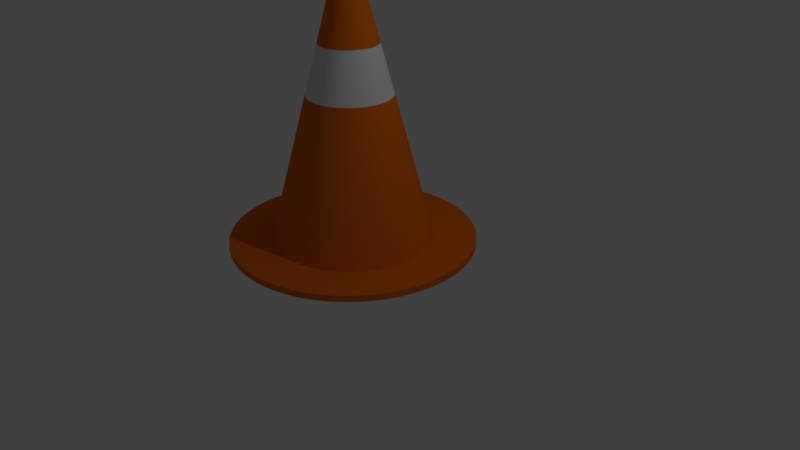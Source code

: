 # Source: Traffic_cone.blend  (saved by Blender 2.79.0; exported with 4.5.12 LTS)
import bpy
from mathutils import Matrix  # noqa: F401  (used for matrix-valued properties, if any)

bpy.ops.wm.read_factory_settings(use_empty=True)
scene = bpy.context.scene
scene.name = 'Scene'

# ---- collections
col_collection_1 = bpy.data.collections.new('Collection 1'); scene.collection.children.link(col_collection_1)

# ---- materials (node trees are filled in below, after node groups)
mat_coneorange = bpy.data.materials.new('Coneorange')
mat_coneorange.alpha_threshold = 0.0
mat_coneorange.use_transparent_shadow = False
mat_coneorange.diffuse_color = (0.8, 0.1595, 0.008557, 1.0)
mat_coneorange.roughness = 0.5
mat_white = bpy.data.materials.new('white')
mat_white.alpha_threshold = 0.0
mat_white.use_transparent_shadow = False
mat_white.roughness = 0.5

# ---- material node trees

# ---- world
world_world = bpy.data.worlds.new('World'); scene.world = world_world
world_world.color = (0.05088, 0.05088, 0.05088)
world_world.use_sun_shadow = False
world_world.sun_shadow_jitter_overblur = 0.0
world_world.cycles.sampling_method = 'MANUAL'

# ---- cameras
cam_camera = bpy.data.cameras.new('Camera')
cam_camera.clip_end = 100.0
cam_camera.lens = 35.0
cam_camera.sensor_width = 32.0
cam_camera.sensor_height = 18.0
cam_camera.ortho_scale = 7.314
cam_camera.dof.focus_distance = 0.0
cam_camera.dof.aperture_fstop = 128.0

# ---- lights
light_lamp = bpy.data.lights.new('Lamp', 'POINT')
light_lamp.transmission_factor = 0.0
light_lamp.cutoff_distance = 30.0
light_lamp.energy = 100.0
light_lamp.shadow_buffer_clip_start = 1.001
light_lamp.shadow_soft_size = 0.1
light_lamp.shadow_maximum_resolution = 0.006
light_lamp.use_absolute_resolution = True

# ---- meshes
me_cone = bpy.data.meshes.new('Cone')
me_cone.from_pydata([(0.0, 1.0, -1.5), (0.0, 0.2, 1.5), (0.06976, 0.9976, -1.5), (0.01395, 0.1995, 1.5), (0.1392, 0.9903, -1.5), (0.02783, 0.1981, 1.5), (0.2079, 0.9781, -1.5), (0.04158, 0.1956, 1.5), (0.2756, 0.9613, -1.5), (0.05513, 0.1923, 1.5), (0.342, 0.9397, -1.5), (0.0684, 0.1879, 1.5), (0.4067, 0.9135, -1.5), (0.08135, 0.1827, 1.5), (0.4695, 0.8829, -1.5), (0.09389, 0.1766, 1.5), (0.5299, 0.848, -1.5), (0.106, 0.1696, 1.5), (0.5878, 0.809, -1.5), (0.1176, 0.1618, 1.5), (0.6428, 0.766, -1.5), (0.1286, 0.1532, 1.5), (0.6947, 0.7193, -1.5), (0.1389, 0.1439, 1.5), (0.7431, 0.6691, -1.5), (0.1486, 0.1338, 1.5), (0.788, 0.6157, -1.5), (0.1576, 0.1231, 1.5), (0.829, 0.5592, -1.5), (0.1658, 0.1118, 1.5), (0.866, 0.5, -1.5), (0.1732, 0.1, 1.5), (0.8988, 0.4384, -1.5), (0.1798, 0.08767, 1.5), (0.9272, 0.3746, -1.5), (0.1854, 0.07492, 1.5), (0.9511, 0.309, -1.5), (0.1902, 0.0618, 1.5), (0.9703, 0.2419, -1.5), (0.1941, 0.04838, 1.5), (0.9848, 0.1736, -1.5), (0.197, 0.03473, 1.5), (0.9945, 0.1045, -1.5), (0.1989, 0.02091, 1.5), (0.9994, 0.0349, -1.5), (0.1999, 0.00698, 1.5), (0.9994, -0.0349, -1.5), (0.1999, -0.00698, 1.5), (0.9945, -0.1045, -1.5), (0.1989, -0.02091, 1.5), (0.9848, -0.1736, -1.5), (0.197, -0.03473, 1.5), (0.9703, -0.2419, -1.5), (0.1941, -0.04838, 1.5), (0.9511, -0.309, -1.5), (0.1902, -0.0618, 1.5), (0.9272, -0.3746, -1.5), (0.1854, -0.07492, 1.5), (0.8988, -0.4384, -1.5), (0.1798, -0.08767, 1.5), (0.866, -0.5, -1.5), (0.1732, -0.1, 1.5), (0.829, -0.5592, -1.5), (0.1658, -0.1118, 1.5), (0.788, -0.6157, -1.5), (0.1576, -0.1231, 1.5), (0.7431, -0.6691, -1.5), (0.1486, -0.1338, 1.5), (0.6947, -0.7193, -1.5), (0.1389, -0.1439, 1.5), (0.6428, -0.766, -1.5), (0.1286, -0.1532, 1.5), (0.5878, -0.809, -1.5), (0.1176, -0.1618, 1.5), (0.5299, -0.848, -1.5), (0.106, -0.1696, 1.5), (0.4695, -0.8829, -1.5), (0.09389, -0.1766, 1.5), (0.4067, -0.9135, -1.5), (0.08135, -0.1827, 1.5), (0.342, -0.9397, -1.5), (0.0684, -0.1879, 1.5), (0.2756, -0.9613, -1.5), (0.05513, -0.1923, 1.5), (0.2079, -0.9781, -1.5), (0.04158, -0.1956, 1.5), (0.1392, -0.9903, -1.5), (0.02783, -0.1981, 1.5), (0.06976, -0.9976, -1.5), (0.01395, -0.1995, 1.5), (-1.041e-06, -1.0, -1.5), (-2.082e-07, -0.2, 1.5), (-0.06976, -0.9976, -1.5), (-0.01395, -0.1995, 1.5), (-0.1392, -0.9903, -1.5), (-0.02783, -0.1981, 1.5), (-0.2079, -0.9781, -1.5), (-0.04158, -0.1956, 1.5), (-0.2756, -0.9613, -1.5), (-0.05513, -0.1923, 1.5), (-0.342, -0.9397, -1.5), (-0.0684, -0.1879, 1.5), (-0.4067, -0.9135, -1.5), (-0.08135, -0.1827, 1.5), (-0.4695, -0.8829, -1.5), (-0.09389, -0.1766, 1.5), (-0.5299, -0.848, -1.5), (-0.106, -0.1696, 1.5), (-0.5878, -0.809, -1.5), (-0.1176, -0.1618, 1.5), (-0.6428, -0.766, -1.5), (-0.1286, -0.1532, 1.5), (-0.6947, -0.7193, -1.5), (-0.1389, -0.1439, 1.5), (-0.7431, -0.6691, -1.5), (-0.1486, -0.1338, 1.5), (-0.788, -0.6157, -1.5), (-0.1576, -0.1231, 1.5), (-0.829, -0.5592, -1.5), (-0.1658, -0.1118, 1.5), (-0.866, -0.5, -1.5), (-0.1732, -0.1, 1.5), (-0.8988, -0.4384, -1.5), (-0.1798, -0.08767, 1.5), (-0.9272, -0.3746, -1.5), (-0.1854, -0.07492, 1.5), (-0.9511, -0.309, -1.5), (-0.1902, -0.0618, 1.5), (-0.9703, -0.2419, -1.5), (-0.1941, -0.04838, 1.5), (-0.9848, -0.1736, -1.5), (-0.197, -0.03473, 1.5), (-0.9945, -0.1045, -1.5), (-0.1989, -0.02091, 1.5), (-0.9994, -0.0349, -1.5), (-0.1999, -0.006979, 1.5), (-0.9994, 0.0349, -1.5), (-0.1999, 0.00698, 1.5), (-0.9945, 0.1045, -1.5), (-0.1989, 0.02091, 1.5), (-0.9848, 0.1737, -1.5), (-0.197, 0.03473, 1.5), (-0.9703, 0.2419, -1.5), (-0.1941, 0.04838, 1.5), (-0.9511, 0.309, -1.5), (-0.1902, 0.0618, 1.5), (-0.9272, 0.3746, -1.5), (-0.1854, 0.07492, 1.5), (-0.8988, 0.4384, -1.5), (-0.1798, 0.08767, 1.5), (-0.866, 0.5, -1.5), (-0.1732, 0.1, 1.5), (-0.829, 0.5592, -1.5), (-0.1658, 0.1118, 1.5), (-0.788, 0.6157, -1.5), (-0.1576, 0.1231, 1.5), (-0.7431, 0.6691, -1.5), (-0.1486, 0.1338, 1.5), (-0.6947, 0.7193, -1.5), (-0.1389, 0.1439, 1.5), (-0.6428, 0.766, -1.5), (-0.1286, 0.1532, 1.5), (-0.5878, 0.809, -1.5), (-0.1176, 0.1618, 1.5), (-0.5299, 0.8481, -1.5), (-0.106, 0.1696, 1.5), (-0.4695, 0.8829, -1.5), (-0.09389, 0.1766, 1.5), (-0.4067, 0.9135, -1.5), (-0.08135, 0.1827, 1.5), (-0.342, 0.9397, -1.5), (-0.0684, 0.1879, 1.5), (-0.2756, 0.9613, -1.5), (-0.05513, 0.1923, 1.5), (-0.2079, 0.9781, -1.5), (-0.04158, 0.1956, 1.5), (-0.1392, 0.9903, -1.5), (-0.02783, 0.1981, 1.5), (-0.06975, 0.9976, -1.5), (-0.01395, 0.1995, 1.5), (0.0, 0.84, -0.9), (0.0, 0.68, -0.3), (0.0, 0.52, 0.3), (0.0, 0.36, 0.9), (0.02511, 0.3591, 0.9), (0.03627, 0.5187, 0.3), (0.04743, 0.6783, -0.3), (0.0586, 0.838, -0.9), (0.0501, 0.3565, 0.9), (0.07237, 0.5149, 0.3), (0.09464, 0.6734, -0.3), (0.1169, 0.8318, -0.9), (0.07485, 0.3521, 0.9), (0.1081, 0.5086, 0.3), (0.1414, 0.6651, -0.3), (0.1746, 0.8216, -0.9), (0.09923, 0.3461, 0.9), (0.1433, 0.4999, 0.3), (0.1874, 0.6537, -0.3), (0.2315, 0.8075, -0.9), (0.1231, 0.3383, 0.9), (0.1779, 0.4886, 0.3), (0.2326, 0.639, -0.3), (0.2873, 0.7893, -0.9), (0.1464, 0.3289, 0.9), (0.2115, 0.475, 0.3), (0.2766, 0.6212, -0.3), (0.3417, 0.7674, -0.9), (0.169, 0.3179, 0.9), (0.2441, 0.4591, 0.3), (0.3192, 0.6004, -0.3), (0.3944, 0.7417, -0.9), (0.1908, 0.3053, 0.9), (0.2756, 0.441, 0.3), (0.3603, 0.5767, -0.3), (0.4451, 0.7124, -0.9), (0.2116, 0.2912, 0.9), (0.3056, 0.4207, 0.3), (0.3997, 0.5501, -0.3), (0.4937, 0.6796, -0.9), (0.2314, 0.2758, 0.9), (0.3342, 0.3983, 0.3), (0.4371, 0.5209, -0.3), (0.5399, 0.6435, -0.9), (0.2501, 0.259, 0.9), (0.3612, 0.3741, 0.3), (0.4724, 0.4892, -0.3), (0.5835, 0.6042, -0.9), (0.2675, 0.2409, 0.9), (0.3864, 0.3479, 0.3), (0.5053, 0.455, -0.3), (0.6242, 0.5621, -0.9), (0.2837, 0.2216, 0.9), (0.4098, 0.3201, 0.3), (0.5358, 0.4186, -0.3), (0.6619, 0.5172, -0.9), (0.2985, 0.2013, 0.9), (0.4311, 0.2908, 0.3), (0.5637, 0.3803, -0.3), (0.6964, 0.4697, -0.9), (0.3118, 0.18, 0.9), (0.4503, 0.26, 0.3), (0.5889, 0.34, -0.3), (0.7275, 0.42, -0.9), (0.3236, 0.1578, 0.9), (0.4674, 0.228, 0.3), (0.6112, 0.2981, -0.3), (0.755, 0.3682, -0.9), (0.3338, 0.1349, 0.9), (0.4821, 0.1948, 0.3), (0.6305, 0.2547, -0.3), (0.7788, 0.3147, -0.9), (0.3424, 0.1112, 0.9), (0.4945, 0.1607, 0.3), (0.6467, 0.2101, -0.3), (0.7989, 0.2596, -0.9), (0.3493, 0.08709, 0.9), (0.5046, 0.1258, 0.3), (0.6598, 0.1645, -0.3), (0.815, 0.2032, -0.9), (0.3545, 0.06251, 0.9), (0.5121, 0.0903, 0.3), (0.6697, 0.1181, -0.3), (0.8272, 0.1459, -0.9), (0.358, 0.03763, 0.9), (0.5172, 0.05435, 0.3), (0.6763, 0.07108, -0.3), (0.8354, 0.0878, -0.9), (0.3598, 0.01256, 0.9), (0.5197, 0.01815, 0.3), (0.6796, 0.02373, -0.3), (0.8395, 0.02932, -0.9), (0.3598, -0.01256, 0.9), (0.5197, -0.01815, 0.3), (0.6796, -0.02373, -0.3), (0.8395, -0.02932, -0.9), (0.358, -0.03763, 0.9), (0.5172, -0.05435, 0.3), (0.6763, -0.07108, -0.3), (0.8354, -0.0878, -0.9), (0.3545, -0.06251, 0.9), (0.5121, -0.0903, 0.3), (0.6697, -0.1181, -0.3), (0.8272, -0.1459, -0.9), (0.3493, -0.08709, 0.9), (0.5046, -0.1258, 0.3), (0.6598, -0.1645, -0.3), (0.815, -0.2032, -0.9), (0.3424, -0.1112, 0.9), (0.4945, -0.1607, 0.3), (0.6467, -0.2101, -0.3), (0.7989, -0.2596, -0.9), (0.3338, -0.1349, 0.9), (0.4821, -0.1948, 0.3), (0.6305, -0.2547, -0.3), (0.7788, -0.3147, -0.9), (0.3236, -0.1578, 0.9), (0.4674, -0.228, 0.3), (0.6112, -0.2981, -0.3), (0.755, -0.3682, -0.9), (0.3118, -0.18, 0.9), (0.4503, -0.26, 0.3), (0.5889, -0.34, -0.3), (0.7275, -0.42, -0.9), (0.2985, -0.2013, 0.9), (0.4311, -0.2908, 0.3), (0.5637, -0.3803, -0.3), (0.6964, -0.4697, -0.9), (0.2837, -0.2216, 0.9), (0.4098, -0.3201, 0.3), (0.5358, -0.4186, -0.3), (0.6619, -0.5172, -0.9), (0.2675, -0.2409, 0.9), (0.3864, -0.3479, 0.3), (0.5053, -0.455, -0.3), (0.6242, -0.5621, -0.9), (0.2501, -0.259, 0.9), (0.3612, -0.3741, 0.3), (0.4724, -0.4892, -0.3), (0.5835, -0.6042, -0.9), (0.2314, -0.2758, 0.9), (0.3342, -0.3983, 0.3), (0.4371, -0.5209, -0.3), (0.5399, -0.6435, -0.9), (0.2116, -0.2912, 0.9), (0.3056, -0.4207, 0.3), (0.3997, -0.5501, -0.3), (0.4937, -0.6796, -0.9), (0.1908, -0.3053, 0.9), (0.2756, -0.441, 0.3), (0.3603, -0.5767, -0.3), (0.4451, -0.7124, -0.9), (0.169, -0.3179, 0.9), (0.2441, -0.4591, 0.3), (0.3192, -0.6004, -0.3), (0.3944, -0.7417, -0.9), (0.1464, -0.3289, 0.9), (0.2115, -0.475, 0.3), (0.2766, -0.6212, -0.3), (0.3417, -0.7674, -0.9), (0.1231, -0.3383, 0.9), (0.1779, -0.4886, 0.3), (0.2326, -0.639, -0.3), (0.2873, -0.7893, -0.9), (0.09923, -0.3461, 0.9), (0.1433, -0.4999, 0.3), (0.1874, -0.6537, -0.3), (0.2315, -0.8075, -0.9), (0.07485, -0.3521, 0.9), (0.1081, -0.5086, 0.3), (0.1414, -0.6651, -0.3), (0.1746, -0.8216, -0.9), (0.0501, -0.3565, 0.9), (0.07237, -0.5149, 0.3), (0.09464, -0.6734, -0.3), (0.1169, -0.8318, -0.9), (0.02511, -0.3591, 0.9), (0.03627, -0.5187, 0.3), (0.04743, -0.6783, -0.3), (0.05859, -0.838, -0.9), (-3.748e-07, -0.36, 0.9), (-5.414e-07, -0.52, 0.3), (-7.079e-07, -0.68, -0.3), (-8.745e-07, -0.84, -0.9), (-0.02511, -0.3591, 0.9), (-0.03627, -0.5187, 0.3), (-0.04744, -0.6783, -0.3), (-0.0586, -0.838, -0.9), (-0.0501, -0.3565, 0.9), (-0.07237, -0.5149, 0.3), (-0.09464, -0.6734, -0.3), (-0.1169, -0.8318, -0.9), (-0.07485, -0.3521, 0.9), (-0.1081, -0.5086, 0.3), (-0.1414, -0.6651, -0.3), (-0.1746, -0.8216, -0.9), (-0.09923, -0.3461, 0.9), (-0.1433, -0.4999, 0.3), (-0.1874, -0.6537, -0.3), (-0.2315, -0.8075, -0.9), (-0.1231, -0.3383, 0.9), (-0.1779, -0.4886, 0.3), (-0.2326, -0.639, -0.3), (-0.2873, -0.7893, -0.9), (-0.1464, -0.3289, 0.9), (-0.2115, -0.475, 0.3), (-0.2766, -0.6212, -0.3), (-0.3417, -0.7674, -0.9), (-0.169, -0.3179, 0.9), (-0.2441, -0.4591, 0.3), (-0.3192, -0.6004, -0.3), (-0.3944, -0.7417, -0.9), (-0.1908, -0.3053, 0.9), (-0.2756, -0.441, 0.3), (-0.3603, -0.5767, -0.3), (-0.4451, -0.7124, -0.9), (-0.2116, -0.2912, 0.9), (-0.3056, -0.4207, 0.3), (-0.3997, -0.5501, -0.3), (-0.4937, -0.6796, -0.9), (-0.2314, -0.2758, 0.9), (-0.3343, -0.3983, 0.3), (-0.4371, -0.5209, -0.3), (-0.5399, -0.6435, -0.9), (-0.2501, -0.259, 0.9), (-0.3612, -0.3741, 0.3), (-0.4724, -0.4892, -0.3), (-0.5835, -0.6042, -0.9), (-0.2675, -0.2409, 0.9), (-0.3864, -0.3479, 0.3), (-0.5053, -0.455, -0.3), (-0.6242, -0.5621, -0.9), (-0.2837, -0.2216, 0.9), (-0.4098, -0.3201, 0.3), (-0.5358, -0.4186, -0.3), (-0.6619, -0.5172, -0.9), (-0.2985, -0.2013, 0.9), (-0.4311, -0.2908, 0.3), (-0.5637, -0.3803, -0.3), (-0.6964, -0.4697, -0.9), (-0.3118, -0.18, 0.9), (-0.4503, -0.26, 0.3), (-0.5889, -0.34, -0.3), (-0.7275, -0.42, -0.9), (-0.3236, -0.1578, 0.9), (-0.4674, -0.228, 0.3), (-0.6112, -0.2981, -0.3), (-0.755, -0.3682, -0.9), (-0.3338, -0.1349, 0.9), (-0.4821, -0.1948, 0.3), (-0.6305, -0.2547, -0.3), (-0.7788, -0.3147, -0.9), (-0.3424, -0.1112, 0.9), (-0.4945, -0.1607, 0.3), (-0.6467, -0.2101, -0.3), (-0.7989, -0.2596, -0.9), (-0.3493, -0.08709, 0.9), (-0.5046, -0.1258, 0.3), (-0.6598, -0.1645, -0.3), (-0.815, -0.2032, -0.9), (-0.3545, -0.06251, 0.9), (-0.5121, -0.0903, 0.3), (-0.6697, -0.1181, -0.3), (-0.8272, -0.1459, -0.9), (-0.358, -0.03763, 0.9), (-0.5172, -0.05435, 0.3), (-0.6763, -0.07108, -0.3), (-0.8354, -0.0878, -0.9), (-0.3598, -0.01256, 0.9), (-0.5197, -0.01815, 0.3), (-0.6796, -0.02373, -0.3), (-0.8395, -0.02931, -0.9), (-0.3598, 0.01256, 0.9), (-0.5197, 0.01815, 0.3), (-0.6796, 0.02373, -0.3), (-0.8395, 0.02932, -0.9), (-0.358, 0.03763, 0.9), (-0.5172, 0.05436, 0.3), (-0.6763, 0.07108, -0.3), (-0.8354, 0.08781, -0.9), (-0.3545, 0.06251, 0.9), (-0.5121, 0.0903, 0.3), (-0.6697, 0.1181, -0.3), (-0.8272, 0.1459, -0.9), (-0.3493, 0.08709, 0.9), (-0.5046, 0.1258, 0.3), (-0.6598, 0.1645, -0.3), (-0.815, 0.2032, -0.9), (-0.3424, 0.1112, 0.9), (-0.4945, 0.1607, 0.3), (-0.6467, 0.2101, -0.3), (-0.7989, 0.2596, -0.9), (-0.3338, 0.1349, 0.9), (-0.4821, 0.1948, 0.3), (-0.6305, 0.2547, -0.3), (-0.7788, 0.3147, -0.9), (-0.3236, 0.1578, 0.9), (-0.4674, 0.228, 0.3), (-0.6112, 0.2981, -0.3), (-0.755, 0.3682, -0.9), (-0.3118, 0.18, 0.9), (-0.4503, 0.26, 0.3), (-0.5889, 0.34, -0.3), (-0.7275, 0.42, -0.9), (-0.2985, 0.2013, 0.9), (-0.4311, 0.2908, 0.3), (-0.5637, 0.3803, -0.3), (-0.6964, 0.4697, -0.9), (-0.2837, 0.2216, 0.9), (-0.4098, 0.3201, 0.3), (-0.5358, 0.4187, -0.3), (-0.6619, 0.5172, -0.9), (-0.2675, 0.2409, 0.9), (-0.3864, 0.3479, 0.3), (-0.5053, 0.455, -0.3), (-0.6242, 0.5621, -0.9), (-0.2501, 0.259, 0.9), (-0.3612, 0.3741, 0.3), (-0.4724, 0.4892, -0.3), (-0.5835, 0.6042, -0.9), (-0.2314, 0.2758, 0.9), (-0.3342, 0.3983, 0.3), (-0.4371, 0.5209, -0.3), (-0.5399, 0.6435, -0.9), (-0.2116, 0.2912, 0.9), (-0.3056, 0.4207, 0.3), (-0.3997, 0.5501, -0.3), (-0.4937, 0.6796, -0.9), (-0.1908, 0.3053, 0.9), (-0.2756, 0.441, 0.3), (-0.3603, 0.5767, -0.3), (-0.4451, 0.7124, -0.9), (-0.169, 0.3179, 0.9), (-0.2441, 0.4591, 0.3), (-0.3192, 0.6004, -0.3), (-0.3944, 0.7417, -0.9), (-0.1464, 0.3289, 0.9), (-0.2115, 0.475, 0.3), (-0.2766, 0.6212, -0.3), (-0.3417, 0.7674, -0.9), (-0.1231, 0.3383, 0.9), (-0.1778, 0.4886, 0.3), (-0.2326, 0.639, -0.3), (-0.2873, 0.7893, -0.9), (-0.09923, 0.3461, 0.9), (-0.1433, 0.4999, 0.3), (-0.1874, 0.6537, -0.3), (-0.2315, 0.8075, -0.9), (-0.07485, 0.3521, 0.9), (-0.1081, 0.5086, 0.3), (-0.1414, 0.6651, -0.3), (-0.1746, 0.8216, -0.9), (-0.0501, 0.3565, 0.9), (-0.07237, 0.5149, 0.3), (-0.09463, 0.6734, -0.3), (-0.1169, 0.8318, -0.9), (-0.02511, 0.3591, 0.9), (-0.03627, 0.5187, 0.3), (-0.04743, 0.6783, -0.3), (-0.05859, 0.838, -0.9), (-1.463e-07, 1.526, -1.5), (0.1065, 1.522, -1.5), (0.2124, 1.511, -1.5), (0.3173, 1.493, -1.5), (0.4207, 1.467, -1.5), (0.522, 1.434, -1.5), (0.6207, 1.394, -1.5), (0.7165, 1.348, -1.5), (0.8087, 1.294, -1.5), (0.8971, 1.235, -1.5), (0.981, 1.169, -1.5), (1.06, 1.098, -1.5), (1.134, 1.021, -1.5), (1.203, 0.9396, -1.5), (1.265, 0.8534, -1.5), (1.322, 0.7631, -1.5), (1.372, 0.669, -1.5), (1.415, 0.5717, -1.5), (1.451, 0.4716, -1.5), (1.481, 0.3692, -1.5), (1.503, 0.265, -1.5), (1.518, 0.1595, -1.5), (1.525, 0.05326, -1.5), (1.525, -0.05326, -1.5), (1.518, -0.1595, -1.5), (1.503, -0.265, -1.5), (1.481, -0.3692, -1.5), (1.451, -0.4716, -1.5), (1.415, -0.5717, -1.5), (1.372, -0.669, -1.5), (1.322, -0.7631, -1.5), (1.265, -0.8534, -1.5), (1.203, -0.9396, -1.5), (1.134, -1.021, -1.5), (1.06, -1.098, -1.5), (0.981, -1.169, -1.5), (0.8971, -1.235, -1.5), (0.8087, -1.294, -1.5), (0.7165, -1.348, -1.5), (0.6207, -1.394, -1.5), (0.522, -1.434, -1.5), (0.4207, -1.467, -1.5), (0.3173, -1.493, -1.5), (0.2124, -1.511, -1.5), (0.1065, -1.522, -1.5), (-1.735e-06, -1.526, -1.5), (-0.1065, -1.522, -1.5), (-0.2124, -1.511, -1.5), (-0.3173, -1.493, -1.5), (-0.4207, -1.467, -1.5), (-0.522, -1.434, -1.5), (-0.6207, -1.394, -1.5), (-0.7165, -1.348, -1.5), (-0.8087, -1.294, -1.5), (-0.8971, -1.235, -1.5), (-0.981, -1.169, -1.5), (-1.06, -1.098, -1.5), (-1.134, -1.021, -1.5), (-1.203, -0.9396, -1.5), (-1.265, -0.8534, -1.5), (-1.322, -0.7631, -1.5), (-1.372, -0.669, -1.5), (-1.415, -0.5717, -1.5), (-1.451, -0.4716, -1.5), (-1.481, -0.3692, -1.5), (-1.503, -0.265, -1.5), (-1.518, -0.1595, -1.5), (-1.525, -0.05326, -1.5), (-1.525, 0.05327, -1.5), (-1.518, 0.1595, -1.5), (-1.503, 0.265, -1.5), (-1.481, 0.3692, -1.5), (-1.451, 0.4716, -1.5), (-1.415, 0.5717, -1.5), (-1.372, 0.669, -1.5), (-1.322, 0.7631, -1.5), (-1.265, 0.8534, -1.5), (-1.203, 0.9396, -1.5), (-1.134, 1.021, -1.5), (-1.06, 1.098, -1.5), (-0.981, 1.169, -1.5), (-0.8971, 1.235, -1.5), (-0.8087, 1.294, -1.5), (-0.7165, 1.348, -1.5), (-0.6207, 1.394, -1.5), (-0.522, 1.434, -1.5), (-0.4207, 1.467, -1.5), (-0.3173, 1.493, -1.5), (-0.2124, 1.511, -1.5), (-0.1065, 1.522, -1.5), (-1.612e-07, 1.526, -1.58), (0.1065, 1.522, -1.58), (0.2124, 1.511, -1.58), (0.3173, 1.493, -1.58), (0.4207, 1.467, -1.58), (0.522, 1.434, -1.58), (0.6207, 1.394, -1.58), (0.7165, 1.348, -1.58), (0.8087, 1.294, -1.58), (0.8971, 1.235, -1.58), (0.981, 1.169, -1.58), (1.06, 1.098, -1.58), (1.134, 1.021, -1.58), (1.203, 0.9396, -1.58), (1.265, 0.8534, -1.58), (1.322, 0.7631, -1.58), (1.372, 0.669, -1.58), (1.415, 0.5717, -1.58), (1.451, 0.4716, -1.58), (1.481, 0.3692, -1.58), (1.503, 0.265, -1.58), (1.518, 0.1595, -1.58), (1.525, 0.05326, -1.58), (1.525, -0.05326, -1.58), (1.518, -0.1595, -1.58), (1.503, -0.265, -1.58), (1.481, -0.3692, -1.58), (1.451, -0.4716, -1.58), (1.415, -0.5717, -1.58), (1.372, -0.669, -1.58), (1.322, -0.7631, -1.58), (1.265, -0.8534, -1.58), (1.203, -0.9396, -1.58), (1.134, -1.021, -1.58), (1.06, -1.098, -1.58), (0.981, -1.169, -1.58), (0.8971, -1.235, -1.58), (0.8087, -1.294, -1.58), (0.7165, -1.348, -1.58), (0.6207, -1.394, -1.58), (0.522, -1.434, -1.58), (0.4207, -1.467, -1.58), (0.3173, -1.493, -1.58), (0.2124, -1.511, -1.58), (0.1065, -1.522, -1.58), (-1.75e-06, -1.526, -1.58), (-0.1065, -1.522, -1.58), (-0.2124, -1.511, -1.58), (-0.3173, -1.493, -1.58), (-0.4207, -1.467, -1.58), (-0.522, -1.434, -1.58), (-0.6207, -1.394, -1.58), (-0.7165, -1.348, -1.58), (-0.8087, -1.294, -1.58), (-0.8971, -1.235, -1.58), (-0.981, -1.169, -1.58), (-1.06, -1.098, -1.58), (-1.134, -1.021, -1.58), (-1.203, -0.9396, -1.58), (-1.265, -0.8534, -1.58), (-1.322, -0.7631, -1.58), (-1.372, -0.669, -1.58), (-1.415, -0.5717, -1.58), (-1.451, -0.4716, -1.58), (-1.481, -0.3692, -1.58), (-1.503, -0.265, -1.58), (-1.518, -0.1595, -1.58), (-1.525, -0.05326, -1.58), (-1.525, 0.05327, -1.58), (-1.518, 0.1595, -1.58), (-1.503, 0.265, -1.58), (-1.481, 0.3692, -1.58), (-1.451, 0.4716, -1.58), (-1.415, 0.5717, -1.58), (-1.372, 0.669, -1.58), (-1.322, 0.7631, -1.58), (-1.265, 0.8534, -1.58), (-1.203, 0.9396, -1.58), (-1.134, 1.021, -1.58), (-1.06, 1.098, -1.58), (-0.981, 1.169, -1.58), (-0.8971, 1.235, -1.58), (-0.8087, 1.294, -1.58), (-0.7165, 1.348, -1.58), (-0.6207, 1.394, -1.58), (-0.522, 1.434, -1.58), (-0.4207, 1.467, -1.58), (-0.3173, 1.493, -1.58), (-0.2124, 1.511, -1.58), (-0.1065, 1.522, -1.58)], [], [(183, 1, 3, 184), (184, 3, 5, 188), (188, 5, 7, 192), (192, 7, 9, 196), (196, 9, 11, 200), (200, 11, 13, 204), (204, 13, 15, 208), (208, 15, 17, 212), (212, 17, 19, 216), (216, 19, 21, 220), (220, 21, 23, 224), (224, 23, 25, 228), (228, 25, 27, 232), (232, 27, 29, 236), (236, 29, 31, 240), (240, 31, 33, 244), (244, 33, 35, 248), (248, 35, 37, 252), (252, 37, 39, 256), (256, 39, 41, 260), (260, 41, 43, 264), (264, 43, 45, 268), (268, 45, 47, 272), (272, 47, 49, 276), (276, 49, 51, 280), (280, 51, 53, 284), (284, 53, 55, 288), (288, 55, 57, 292), (292, 57, 59, 296), (296, 59, 61, 300), (300, 61, 63, 304), (304, 63, 65, 308), (308, 65, 67, 312), (312, 67, 69, 316), (316, 69, 71, 320), (320, 71, 73, 324), (324, 73, 75, 328), (328, 75, 77, 332), (332, 77, 79, 336), (336, 79, 81, 340), (340, 81, 83, 344), (344, 83, 85, 348), (348, 85, 87, 352), (352, 87, 89, 356), (356, 89, 91, 360), (360, 91, 93, 364), (364, 93, 95, 368), (368, 95, 97, 372), (372, 97, 99, 376), (376, 99, 101, 380), (380, 101, 103, 384), (384, 103, 105, 388), (388, 105, 107, 392), (392, 107, 109, 396), (396, 109, 111, 400), (400, 111, 113, 404), (404, 113, 115, 408), (408, 115, 117, 412), (412, 117, 119, 416), (416, 119, 121, 420), (420, 121, 123, 424), (424, 123, 125, 428), (428, 125, 127, 432), (432, 127, 129, 436), (436, 129, 131, 440), (440, 131, 133, 444), (444, 133, 135, 448), (448, 135, 137, 452), (452, 137, 139, 456), (456, 139, 141, 460), (460, 141, 143, 464), (464, 143, 145, 468), (468, 145, 147, 472), (472, 147, 149, 476), (476, 149, 151, 480), (480, 151, 153, 484), (484, 153, 155, 488), (488, 155, 157, 492), (492, 157, 159, 496), (496, 159, 161, 500), (500, 161, 163, 504), (504, 163, 165, 508), (508, 165, 167, 512), (512, 167, 169, 516), (516, 169, 171, 520), (520, 171, 173, 524), (524, 173, 175, 528), (528, 175, 177, 532), (3, 1, 179, 177, 175, 173, 171, 169, 167, 165, 163, 161, 159, 157, 155, 153, 151, 149, 147, 145, 143, 141, 139, 137, 135, 133, 131, 129, 127, 125, 123, 121, 119, 117, 115, 113, 111, 109, 107, 105, 103, 101, 99, 97, 95, 93, 91, 89, 87, 85, 83, 81, 79, 77, 75, 73, 71, 69, 67, 65, 63, 61, 59, 57, 55, 53, 51, 49, 47, 45, 43, 41, 39, 37, 35, 33, 31, 29, 27, 25, 23, 21, 19, 17, 15, 13, 11, 9, 7, 5), (532, 177, 179, 536), (536, 179, 1, 183), (68, 70, 575, 574), (178, 539, 180, 0), (539, 538, 181, 180), (538, 537, 182, 181), (537, 536, 183, 182), (176, 535, 539, 178), (535, 534, 538, 539), (534, 533, 537, 538), (533, 532, 536, 537), (174, 531, 535, 176), (531, 530, 534, 535), (530, 529, 533, 534), (529, 528, 532, 533), (172, 527, 531, 174), (527, 526, 530, 531), (526, 525, 529, 530), (525, 524, 528, 529), (170, 523, 527, 172), (523, 522, 526, 527), (522, 521, 525, 526), (521, 520, 524, 525), (168, 519, 523, 170), (519, 518, 522, 523), (518, 517, 521, 522), (517, 516, 520, 521), (166, 515, 519, 168), (515, 514, 518, 519), (514, 513, 517, 518), (513, 512, 516, 517), (164, 511, 515, 166), (511, 510, 514, 515), (510, 509, 513, 514), (509, 508, 512, 513), (162, 507, 511, 164), (507, 506, 510, 511), (506, 505, 509, 510), (505, 504, 508, 509), (160, 503, 507, 162), (503, 502, 506, 507), (502, 501, 505, 506), (501, 500, 504, 505), (158, 499, 503, 160), (499, 498, 502, 503), (498, 497, 501, 502), (497, 496, 500, 501), (156, 495, 499, 158), (495, 494, 498, 499), (494, 493, 497, 498), (493, 492, 496, 497), (154, 491, 495, 156), (491, 490, 494, 495), (490, 489, 493, 494), (489, 488, 492, 493), (152, 487, 491, 154), (487, 486, 490, 491), (486, 485, 489, 490), (485, 484, 488, 489), (150, 483, 487, 152), (483, 482, 486, 487), (482, 481, 485, 486), (481, 480, 484, 485), (148, 479, 483, 150), (479, 478, 482, 483), (478, 477, 481, 482), (477, 476, 480, 481), (146, 475, 479, 148), (475, 474, 478, 479), (474, 473, 477, 478), (473, 472, 476, 477), (144, 471, 475, 146), (471, 470, 474, 475), (470, 469, 473, 474), (469, 468, 472, 473), (142, 467, 471, 144), (467, 466, 470, 471), (466, 465, 469, 470), (465, 464, 468, 469), (140, 463, 467, 142), (463, 462, 466, 467), (462, 461, 465, 466), (461, 460, 464, 465), (138, 459, 463, 140), (459, 458, 462, 463), (458, 457, 461, 462), (457, 456, 460, 461), (136, 455, 459, 138), (455, 454, 458, 459), (454, 453, 457, 458), (453, 452, 456, 457), (134, 451, 455, 136), (451, 450, 454, 455), (450, 449, 453, 454), (449, 448, 452, 453), (132, 447, 451, 134), (447, 446, 450, 451), (446, 445, 449, 450), (445, 444, 448, 449), (130, 443, 447, 132), (443, 442, 446, 447), (442, 441, 445, 446), (441, 440, 444, 445), (128, 439, 443, 130), (439, 438, 442, 443), (438, 437, 441, 442), (437, 436, 440, 441), (126, 435, 439, 128), (435, 434, 438, 439), (434, 433, 437, 438), (433, 432, 436, 437), (124, 431, 435, 126), (431, 430, 434, 435), (430, 429, 433, 434), (429, 428, 432, 433), (122, 427, 431, 124), (427, 426, 430, 431), (426, 425, 429, 430), (425, 424, 428, 429), (120, 423, 427, 122), (423, 422, 426, 427), (422, 421, 425, 426), (421, 420, 424, 425), (118, 419, 423, 120), (419, 418, 422, 423), (418, 417, 421, 422), (417, 416, 420, 421), (116, 415, 419, 118), (415, 414, 418, 419), (414, 413, 417, 418), (413, 412, 416, 417), (114, 411, 415, 116), (411, 410, 414, 415), (410, 409, 413, 414), (409, 408, 412, 413), (112, 407, 411, 114), (407, 406, 410, 411), (406, 405, 409, 410), (405, 404, 408, 409), (110, 403, 407, 112), (403, 402, 406, 407), (402, 401, 405, 406), (401, 400, 404, 405), (108, 399, 403, 110), (399, 398, 402, 403), (398, 397, 401, 402), (397, 396, 400, 401), (106, 395, 399, 108), (395, 394, 398, 399), (394, 393, 397, 398), (393, 392, 396, 397), (104, 391, 395, 106), (391, 390, 394, 395), (390, 389, 393, 394), (389, 388, 392, 393), (102, 387, 391, 104), (387, 386, 390, 391), (386, 385, 389, 390), (385, 384, 388, 389), (100, 383, 387, 102), (383, 382, 386, 387), (382, 381, 385, 386), (381, 380, 384, 385), (98, 379, 383, 100), (379, 378, 382, 383), (378, 377, 381, 382), (377, 376, 380, 381), (96, 375, 379, 98), (375, 374, 378, 379), (374, 373, 377, 378), (373, 372, 376, 377), (94, 371, 375, 96), (371, 370, 374, 375), (370, 369, 373, 374), (369, 368, 372, 373), (92, 367, 371, 94), (367, 366, 370, 371), (366, 365, 369, 370), (365, 364, 368, 369), (90, 363, 367, 92), (363, 362, 366, 367), (362, 361, 365, 366), (361, 360, 364, 365), (88, 359, 363, 90), (359, 358, 362, 363), (358, 357, 361, 362), (357, 356, 360, 361), (86, 355, 359, 88), (355, 354, 358, 359), (354, 353, 357, 358), (353, 352, 356, 357), (84, 351, 355, 86), (351, 350, 354, 355), (350, 349, 353, 354), (349, 348, 352, 353), (82, 347, 351, 84), (347, 346, 350, 351), (346, 345, 349, 350), (345, 344, 348, 349), (80, 343, 347, 82), (343, 342, 346, 347), (342, 341, 345, 346), (341, 340, 344, 345), (78, 339, 343, 80), (339, 338, 342, 343), (338, 337, 341, 342), (337, 336, 340, 341), (76, 335, 339, 78), (335, 334, 338, 339), (334, 333, 337, 338), (333, 332, 336, 337), (74, 331, 335, 76), (331, 330, 334, 335), (330, 329, 333, 334), (329, 328, 332, 333), (72, 327, 331, 74), (327, 326, 330, 331), (326, 325, 329, 330), (325, 324, 328, 329), (70, 323, 327, 72), (323, 322, 326, 327), (322, 321, 325, 326), (321, 320, 324, 325), (68, 319, 323, 70), (319, 318, 322, 323), (318, 317, 321, 322), (317, 316, 320, 321), (66, 315, 319, 68), (315, 314, 318, 319), (314, 313, 317, 318), (313, 312, 316, 317), (64, 311, 315, 66), (311, 310, 314, 315), (310, 309, 313, 314), (309, 308, 312, 313), (62, 307, 311, 64), (307, 306, 310, 311), (306, 305, 309, 310), (305, 304, 308, 309), (60, 303, 307, 62), (303, 302, 306, 307), (302, 301, 305, 306), (301, 300, 304, 305), (58, 299, 303, 60), (299, 298, 302, 303), (298, 297, 301, 302), (297, 296, 300, 301), (56, 295, 299, 58), (295, 294, 298, 299), (294, 293, 297, 298), (293, 292, 296, 297), (54, 291, 295, 56), (291, 290, 294, 295), (290, 289, 293, 294), (289, 288, 292, 293), (52, 287, 291, 54), (287, 286, 290, 291), (286, 285, 289, 290), (285, 284, 288, 289), (50, 283, 287, 52), (283, 282, 286, 287), (282, 281, 285, 286), (281, 280, 284, 285), (48, 279, 283, 50), (279, 278, 282, 283), (278, 277, 281, 282), (277, 276, 280, 281), (46, 275, 279, 48), (275, 274, 278, 279), (274, 273, 277, 278), (273, 272, 276, 277), (44, 271, 275, 46), (271, 270, 274, 275), (270, 269, 273, 274), (269, 268, 272, 273), (42, 267, 271, 44), (267, 266, 270, 271), (266, 265, 269, 270), (265, 264, 268, 269), (40, 263, 267, 42), (263, 262, 266, 267), (262, 261, 265, 266), (261, 260, 264, 265), (38, 259, 263, 40), (259, 258, 262, 263), (258, 257, 261, 262), (257, 256, 260, 261), (36, 255, 259, 38), (255, 254, 258, 259), (254, 253, 257, 258), (253, 252, 256, 257), (34, 251, 255, 36), (251, 250, 254, 255), (250, 249, 253, 254), (249, 248, 252, 253), (32, 247, 251, 34), (247, 246, 250, 251), (246, 245, 249, 250), (245, 244, 248, 249), (30, 243, 247, 32), (243, 242, 246, 247), (242, 241, 245, 246), (241, 240, 244, 245), (28, 239, 243, 30), (239, 238, 242, 243), (238, 237, 241, 242), (237, 236, 240, 241), (26, 235, 239, 28), (235, 234, 238, 239), (234, 233, 237, 238), (233, 232, 236, 237), (24, 231, 235, 26), (231, 230, 234, 235), (230, 229, 233, 234), (229, 228, 232, 233), (22, 227, 231, 24), (227, 226, 230, 231), (226, 225, 229, 230), (225, 224, 228, 229), (20, 223, 227, 22), (223, 222, 226, 227), (222, 221, 225, 226), (221, 220, 224, 225), (18, 219, 223, 20), (219, 218, 222, 223), (218, 217, 221, 222), (217, 216, 220, 221), (16, 215, 219, 18), (215, 214, 218, 219), (214, 213, 217, 218), (213, 212, 216, 217), (14, 211, 215, 16), (211, 210, 214, 215), (210, 209, 213, 214), (209, 208, 212, 213), (12, 207, 211, 14), (207, 206, 210, 211), (206, 205, 209, 210), (205, 204, 208, 209), (10, 203, 207, 12), (203, 202, 206, 207), (202, 201, 205, 206), (201, 200, 204, 205), (8, 199, 203, 10), (199, 198, 202, 203), (198, 197, 201, 202), (197, 196, 200, 201), (6, 195, 199, 8), (195, 194, 198, 199), (194, 193, 197, 198), (193, 192, 196, 197), (4, 191, 195, 6), (191, 190, 194, 195), (190, 189, 193, 194), (189, 188, 192, 193), (2, 187, 191, 4), (187, 186, 190, 191), (186, 185, 189, 190), (185, 184, 188, 189), (0, 180, 187, 2), (180, 181, 186, 187), (181, 182, 185, 186), (182, 183, 184, 185), (596, 597, 687, 686), (138, 140, 610, 609), (16, 18, 549, 548), (86, 88, 584, 583), (156, 158, 619, 618), (34, 36, 558, 557), (104, 106, 593, 592), (174, 176, 628, 627), (0, 2, 541, 540), (52, 54, 567, 566), (122, 124, 602, 601), (70, 72, 576, 575), (140, 142, 611, 610), (18, 20, 550, 549), (88, 90, 585, 584), (158, 160, 620, 619), (36, 38, 559, 558), (106, 108, 594, 593), (176, 178, 629, 628), (54, 56, 568, 567), (124, 126, 603, 602), (2, 4, 542, 541), (72, 74, 577, 576), (142, 144, 612, 611), (20, 22, 551, 550), (90, 92, 586, 585), (160, 162, 621, 620), (38, 40, 560, 559), (108, 110, 595, 594), (178, 0, 540, 629), (56, 58, 569, 568), (126, 128, 604, 603), (4, 6, 543, 542), (74, 76, 578, 577), (144, 146, 613, 612), (22, 24, 552, 551), (92, 94, 587, 586), (162, 164, 622, 621), (40, 42, 561, 560), (110, 112, 596, 595), (58, 60, 570, 569), (128, 130, 605, 604), (6, 8, 544, 543), (76, 78, 579, 578), (146, 148, 614, 613), (24, 26, 553, 552), (94, 96, 588, 587), (164, 166, 623, 622), (42, 44, 562, 561), (112, 114, 597, 596), (60, 62, 571, 570), (130, 132, 606, 605), (8, 10, 545, 544), (78, 80, 580, 579), (148, 150, 615, 614), (26, 28, 554, 553), (96, 98, 589, 588), (166, 168, 624, 623), (44, 46, 563, 562), (114, 116, 598, 597), (62, 64, 572, 571), (132, 134, 607, 606), (10, 12, 546, 545), (80, 82, 581, 580), (150, 152, 616, 615), (28, 30, 555, 554), (98, 100, 590, 589), (168, 170, 625, 624), (46, 48, 564, 563), (116, 118, 599, 598), (64, 66, 573, 572), (134, 136, 608, 607), (12, 14, 547, 546), (82, 84, 582, 581), (152, 154, 617, 616), (30, 32, 556, 555), (100, 102, 591, 590), (170, 172, 626, 625), (48, 50, 565, 564), (118, 120, 600, 599), (66, 68, 574, 573), (136, 138, 609, 608), (14, 16, 548, 547), (84, 86, 583, 582), (154, 156, 618, 617), (32, 34, 557, 556), (102, 104, 592, 591), (172, 174, 627, 626), (50, 52, 566, 565), (120, 122, 601, 600), (630, 631, 632, 633, 634, 635, 636, 637, 638, 639, 640, 641, 642, 643, 644, 645, 646, 647, 648, 649, 650, 651, 652, 653, 654, 655, 656, 657, 658, 659, 660, 661, 662, 663, 664, 665, 666, 667, 668, 669, 670, 671, 672, 673, 674, 675, 676, 677, 678, 679, 680, 681, 682, 683, 684, 685, 686, 687, 688, 689, 690, 691, 692, 693, 694, 695, 696, 697, 698, 699, 700, 701, 702, 703, 704, 705, 706, 707, 708, 709, 710, 711, 712, 713, 714, 715, 716, 717, 718, 719), (570, 571, 661, 660), (544, 545, 635, 634), (623, 624, 714, 713), (597, 598, 688, 687), (571, 572, 662, 661), (545, 546, 636, 635), (624, 625, 715, 714), (598, 599, 689, 688), (572, 573, 663, 662), (546, 547, 637, 636), (625, 626, 716, 715), (599, 600, 690, 689), (573, 574, 664, 663), (547, 548, 638, 637), (626, 627, 717, 716), (600, 601, 691, 690), (574, 575, 665, 664), (548, 549, 639, 638), (627, 628, 718, 717), (601, 602, 692, 691), (575, 576, 666, 665), (549, 550, 640, 639), (628, 629, 719, 718), (602, 603, 693, 692), (576, 577, 667, 666), (550, 551, 641, 640), (629, 540, 630, 719), (603, 604, 694, 693), (577, 578, 668, 667), (551, 552, 642, 641), (604, 605, 695, 694), (578, 579, 669, 668), (552, 553, 643, 642), (605, 606, 696, 695), (579, 580, 670, 669), (553, 554, 644, 643), (606, 607, 697, 696), (580, 581, 671, 670), (554, 555, 645, 644), (607, 608, 698, 697), (581, 582, 672, 671), (555, 556, 646, 645), (608, 609, 699, 698), (582, 583, 673, 672), (556, 557, 647, 646), (609, 610, 700, 699), (583, 584, 674, 673), (557, 558, 648, 647), (610, 611, 701, 700), (584, 585, 675, 674), (558, 559, 649, 648), (611, 612, 702, 701), (585, 586, 676, 675), (559, 560, 650, 649), (612, 613, 703, 702), (586, 587, 677, 676), (560, 561, 651, 650), (613, 614, 704, 703), (587, 588, 678, 677), (561, 562, 652, 651), (614, 615, 705, 704), (588, 589, 679, 678), (562, 563, 653, 652), (615, 616, 706, 705), (589, 590, 680, 679), (563, 564, 654, 653), (616, 617, 707, 706), (590, 591, 681, 680), (564, 565, 655, 654), (617, 618, 708, 707), (591, 592, 682, 681), (565, 566, 656, 655), (618, 619, 709, 708), (592, 593, 683, 682), (566, 567, 657, 656), (540, 541, 631, 630), (619, 620, 710, 709), (593, 594, 684, 683), (567, 568, 658, 657), (541, 542, 632, 631), (620, 621, 711, 710), (594, 595, 685, 684), (568, 569, 659, 658), (542, 543, 633, 632), (621, 622, 712, 711), (595, 596, 686, 685), (569, 570, 660, 659), (543, 544, 634, 633), (622, 623, 713, 712)])
me_cone.polygons.foreach_set('material_index', [0, 0, 0, 0, 0, 0, 0, 0, 0, 0, 0, 0, 0, 0, 0, 0, 0, 0, 0, 0, 0, 0, 0, 0, 0, 0, 0, 0, 0, 0, 0, 0, 0, 0, 0, 0, 0, 0, 0, 0, 0, 0, 0, 0, 0, 0, 0, 0, 0, 0, 0, 0, 0, 0, 0, 0, 0, 0, 0, 0, 0, 0, 0, 0, 0, 0, 0, 0, 0, 0, 0, 0, 0, 0, 0, 0, 0, 0, 0, 0, 0, 0, 0, 0, 0, 0, 0, 0, 0, 0, 0, 0, 0, 0, 0, 1, 0, 0, 0, 1, 0, 0, 0, 1, 0, 0, 0, 1, 0, 0, 0, 1, 0, 0, 0, 1, 0, 0, 0, 1, 0, 0, 0, 1, 0, 0, 0, 1, 0, 0, 0, 1, 0, 0, 0, 1, 0, 0, 0, 1, 0, 0, 0, 1, 0, 0, 0, 1, 0, 0, 0, 1, 0, 0, 0, 1, 0, 0, 0, 1, 0, 0, 0, 1, 0, 0, 0, 1, 0, 0, 0, 1, 0, 0, 0, 1, 0, 0, 0, 1, 0, 0, 0, 1, 0, 0, 0, 1, 0, 0, 0, 1, 0, 0, 0, 1, 0, 0, 0, 1, 0, 0, 0, 1, 0, 0, 0, 1, 0, 0, 0, 1, 0, 0, 0, 1, 0, 0, 0, 1, 0, 0, 0, 1, 0, 0, 0, 1, 0, 0, 0, 1, 0, 0, 0, 1, 0, 0, 0, 1, 0, 0, 0, 1, 0, 0, 0, 1, 0, 0, 0, 1, 0, 0, 0, 1, 0, 0, 0, 1, 0, 0, 0, 1, 0, 0, 0, 1, 0, 0, 0, 1, 0, 0, 0, 1, 0, 0, 0, 1, 0, 0, 0, 1, 0, 0, 0, 1, 0, 0, 0, 1, 0, 0, 0, 1, 0, 0, 0, 1, 0, 0, 0, 1, 0, 0, 0, 1, 0, 0, 0, 1, 0, 0, 0, 1, 0, 0, 0, 1, 0, 0, 0, 1, 0, 0, 0, 1, 0, 0, 0, 1, 0, 0, 0, 1, 0, 0, 0, 1, 0, 0, 0, 1, 0, 0, 0, 1, 0, 0, 0, 1, 0, 0, 0, 1, 0, 0, 0, 1, 0, 0, 0, 1, 0, 0, 0, 1, 0, 0, 0, 1, 0, 0, 0, 1, 0, 0, 0, 1, 0, 0, 0, 1, 0, 0, 0, 1, 0, 0, 0, 1, 0, 0, 0, 1, 0, 0, 0, 1, 0, 0, 0, 1, 0, 0, 0, 1, 0, 0, 0, 1, 0, 0, 0, 1, 0, 0, 0, 1, 0, 0, 0, 1, 0, 0, 0, 1, 0, 0, 0, 1, 0, 0, 0, 1, 0, 0, 0, 1, 0, 0, 0, 1, 0, 0, 0, 1, 0, 0, 0, 1, 0, 0, 0, 0, 0, 0, 0, 0, 0, 0, 0, 0, 0, 0, 0, 0, 0, 0, 0, 0, 0, 0, 0, 0, 0, 0, 0, 0, 0, 0, 0, 0, 0, 0, 0, 0, 0, 0, 0, 0, 0, 0, 0, 0, 0, 0, 0, 0, 0, 0, 0, 0, 0, 0, 0, 0, 0, 0, 0, 0, 0, 0, 0, 0, 0, 0, 0, 0, 0, 0, 0, 0, 0, 0, 0, 0, 0, 0, 0, 0, 0, 0, 0, 0, 0, 0, 0, 0, 0, 0, 0, 0, 0, 0, 0, 0, 0, 0, 0, 0, 0, 0, 0, 0, 0, 0, 0, 0, 0, 0, 0, 0, 0, 0, 0, 0, 0, 0, 0, 0, 0, 0, 0, 0, 0, 0, 0, 0, 0, 0, 0, 0, 0, 0, 0, 0, 0, 0, 0, 0, 0, 0, 0, 0, 0, 0, 0, 0, 0, 0, 0, 0, 0, 0, 0, 0, 0, 0, 0, 0, 0, 0, 0, 0, 0, 0, 0, 0, 0, 0, 0, 0, 0, 0, 0, 0, 0, 0, 0, 0])
me_cone.materials.append(mat_coneorange)
me_cone.materials.append(mat_white)
me_cone.use_remesh_preserve_volume = False
me_cone.use_remesh_preserve_attributes = False
me_cone.use_mirror_vertex_groups = False
me_cone.update()

# ---- objects
ob_cone = bpy.data.objects.new('Cone', me_cone)
ob_lamp = bpy.data.objects.new('Lamp', light_lamp)
ob_camera = bpy.data.objects.new('Camera', cam_camera)

# ---- transforms, parenting, visibility, modifiers, constraints
ob_cone.location = (0.01175, -0.2627, 1.903)
ob_cone.lineart.crease_threshold = 0.0
ob_lamp.location = (4.076, 1.005, 5.904)
ob_lamp.rotation_euler = (0.6503, 0.05522, 1.866)
ob_lamp.lock_rotations_4d = False
ob_lamp.empty_display_type = 'ARROWS'
ob_lamp.color = (0.0, 0.0, 0.0, 0.0)
ob_lamp.lineart.crease_threshold = 0.0
ob_camera.location = (7.481, -6.508, 5.344)
ob_camera.rotation_euler = (1.109, 0.0, 0.8149)
ob_camera.lock_rotations_4d = False
ob_camera.empty_display_type = 'ARROWS'
ob_camera.color = (0.0, 0.0, 0.0, 0.0)
ob_camera.display_type = 'WIRE'
ob_camera.lineart.crease_threshold = 0.0

# ---- collection membership
col_collection_1.objects.link(ob_cone)
col_collection_1.objects.link(ob_lamp)
col_collection_1.objects.link(ob_camera)

# ---- scene / render settings (as saved in the file)
scene.camera = ob_camera
scene.frame_start = 1; scene.frame_end = 250; scene.frame_set(1)
scene.render.engine = 'BLENDER_EEVEE_NEXT'
scene.render.resolution_percentage = 50
scene.render.dither_intensity = 0.0
scene.cycles.use_denoising = False
scene.cycles.samples = 128
scene.cycles.sampling_pattern = 'TABULATED_SOBOL'
scene.cycles.use_adaptive_sampling = False
scene.cycles.use_light_tree = False
scene.cycles.blur_glossy = 0.0
scene.cycles.sample_clamp_indirect = 0.0
scene.view_settings.view_transform = 'Standard'
bpy.context.view_layer.update()
